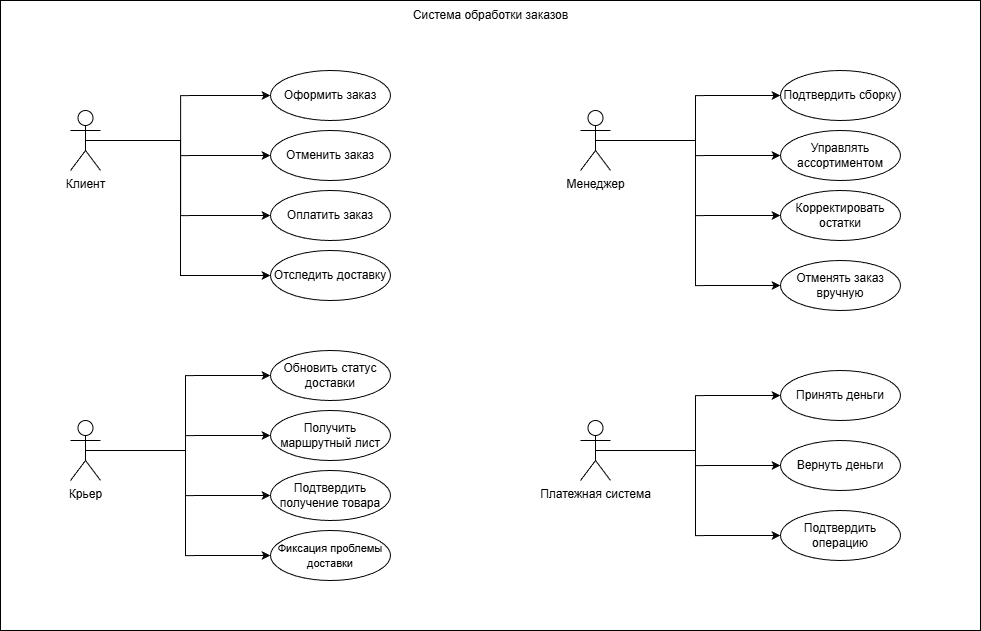

The diagram above was exported from draw.io. Its source (the exported page's mxGraphModel, read from the mxfile embedded in the PNG):
<mxGraphModel dx="1371" dy="860" grid="1" gridSize="10" guides="1" tooltips="1" connect="1" arrows="1" fold="1" page="1" pageScale="1" pageWidth="827" pageHeight="1169" math="0" shadow="0">
  <root>
    <mxCell id="0" />
    <mxCell id="1" parent="0" />
    <mxCell id="I-dlY7iqLFXcC7gTCOWe-1" parent="1" style="rounded=0;whiteSpace=wrap;html=1;" value="" vertex="1">
      <mxGeometry height="630" width="980" x="80" y="140" as="geometry" />
    </mxCell>
    <mxCell id="I-dlY7iqLFXcC7gTCOWe-2" parent="1" style="text;html=1;whiteSpace=wrap;strokeColor=none;fillColor=none;align=center;verticalAlign=middle;rounded=0;" value="Система обработки заказов" vertex="1">
      <mxGeometry height="30" width="205" x="467.5" y="140" as="geometry" />
    </mxCell>
    <mxCell id="I-dlY7iqLFXcC7gTCOWe-12" edge="1" parent="1" source="I-dlY7iqLFXcC7gTCOWe-3" style="edgeStyle=orthogonalEdgeStyle;rounded=0;orthogonalLoop=1;jettySize=auto;html=1;exitX=0.5;exitY=0.5;exitDx=0;exitDy=0;exitPerimeter=0;entryX=0;entryY=0.5;entryDx=0;entryDy=0;">
      <mxGeometry relative="1" as="geometry">
        <Array as="points">
          <mxPoint x="260" y="280" />
          <mxPoint x="260" y="235" />
        </Array>
        <mxPoint x="350" y="235" as="targetPoint" />
      </mxGeometry>
    </mxCell>
    <mxCell id="I-dlY7iqLFXcC7gTCOWe-13" edge="1" parent="1" source="I-dlY7iqLFXcC7gTCOWe-3" style="edgeStyle=orthogonalEdgeStyle;rounded=0;orthogonalLoop=1;jettySize=auto;html=1;exitX=0.5;exitY=0.5;exitDx=0;exitDy=0;exitPerimeter=0;entryX=0;entryY=0.5;entryDx=0;entryDy=0;">
      <mxGeometry relative="1" as="geometry">
        <Array as="points">
          <mxPoint x="260" y="280" />
          <mxPoint x="260" y="295" />
        </Array>
        <mxPoint x="350" y="295" as="targetPoint" />
      </mxGeometry>
    </mxCell>
    <mxCell id="I-dlY7iqLFXcC7gTCOWe-14" edge="1" parent="1" source="I-dlY7iqLFXcC7gTCOWe-3" style="edgeStyle=orthogonalEdgeStyle;rounded=0;orthogonalLoop=1;jettySize=auto;html=1;exitX=0.5;exitY=0.5;exitDx=0;exitDy=0;exitPerimeter=0;entryX=0;entryY=0.5;entryDx=0;entryDy=0;">
      <mxGeometry relative="1" as="geometry">
        <Array as="points">
          <mxPoint x="260" y="280" />
          <mxPoint x="260" y="355" />
        </Array>
        <mxPoint x="350" y="355" as="targetPoint" />
      </mxGeometry>
    </mxCell>
    <mxCell id="I-dlY7iqLFXcC7gTCOWe-3" parent="1" style="shape=umlActor;verticalLabelPosition=bottom;verticalAlign=top;html=1;" value="Клиент" vertex="1">
      <mxGeometry height="60" width="30" x="150" y="250" as="geometry" />
    </mxCell>
    <mxCell id="I-dlY7iqLFXcC7gTCOWe-29" edge="1" parent="1" source="I-dlY7iqLFXcC7gTCOWe-4" style="edgeStyle=orthogonalEdgeStyle;rounded=0;orthogonalLoop=1;jettySize=auto;html=1;exitX=0.5;exitY=0.5;exitDx=0;exitDy=0;exitPerimeter=0;entryX=0;entryY=0.5;entryDx=0;entryDy=0;" target="I-dlY7iqLFXcC7gTCOWe-24">
      <mxGeometry relative="1" as="geometry" />
    </mxCell>
    <mxCell id="I-dlY7iqLFXcC7gTCOWe-30" edge="1" parent="1" source="I-dlY7iqLFXcC7gTCOWe-4" style="edgeStyle=orthogonalEdgeStyle;rounded=0;orthogonalLoop=1;jettySize=auto;html=1;exitX=0.5;exitY=0.5;exitDx=0;exitDy=0;exitPerimeter=0;entryX=0;entryY=0.5;entryDx=0;entryDy=0;" target="I-dlY7iqLFXcC7gTCOWe-25">
      <mxGeometry relative="1" as="geometry" />
    </mxCell>
    <mxCell id="I-dlY7iqLFXcC7gTCOWe-31" edge="1" parent="1" source="I-dlY7iqLFXcC7gTCOWe-4" style="edgeStyle=orthogonalEdgeStyle;rounded=0;orthogonalLoop=1;jettySize=auto;html=1;exitX=0.5;exitY=0.5;exitDx=0;exitDy=0;exitPerimeter=0;entryX=0;entryY=0.5;entryDx=0;entryDy=0;" target="I-dlY7iqLFXcC7gTCOWe-26">
      <mxGeometry relative="1" as="geometry" />
    </mxCell>
    <mxCell id="I-dlY7iqLFXcC7gTCOWe-32" edge="1" parent="1" source="I-dlY7iqLFXcC7gTCOWe-4" style="edgeStyle=orthogonalEdgeStyle;rounded=0;orthogonalLoop=1;jettySize=auto;html=1;exitX=0.5;exitY=0.5;exitDx=0;exitDy=0;exitPerimeter=0;entryX=0;entryY=0.5;entryDx=0;entryDy=0;" target="I-dlY7iqLFXcC7gTCOWe-27">
      <mxGeometry relative="1" as="geometry" />
    </mxCell>
    <mxCell id="I-dlY7iqLFXcC7gTCOWe-4" parent="1" style="shape=umlActor;verticalLabelPosition=bottom;verticalAlign=top;html=1;" value="Менеджер" vertex="1">
      <mxGeometry height="60" width="30" x="660" y="250" as="geometry" />
    </mxCell>
    <mxCell id="I-dlY7iqLFXcC7gTCOWe-37" edge="1" parent="1" source="I-dlY7iqLFXcC7gTCOWe-5" style="edgeStyle=orthogonalEdgeStyle;rounded=0;orthogonalLoop=1;jettySize=auto;html=1;exitX=0.5;exitY=0.5;exitDx=0;exitDy=0;exitPerimeter=0;entryX=0;entryY=0.5;entryDx=0;entryDy=0;" target="I-dlY7iqLFXcC7gTCOWe-33">
      <mxGeometry relative="1" as="geometry" />
    </mxCell>
    <mxCell id="I-dlY7iqLFXcC7gTCOWe-38" edge="1" parent="1" source="I-dlY7iqLFXcC7gTCOWe-5" style="edgeStyle=orthogonalEdgeStyle;rounded=0;orthogonalLoop=1;jettySize=auto;html=1;exitX=0.5;exitY=0.5;exitDx=0;exitDy=0;exitPerimeter=0;entryX=0;entryY=0.5;entryDx=0;entryDy=0;" target="I-dlY7iqLFXcC7gTCOWe-34">
      <mxGeometry relative="1" as="geometry" />
    </mxCell>
    <mxCell id="I-dlY7iqLFXcC7gTCOWe-39" edge="1" parent="1" source="I-dlY7iqLFXcC7gTCOWe-5" style="edgeStyle=orthogonalEdgeStyle;rounded=0;orthogonalLoop=1;jettySize=auto;html=1;exitX=0.5;exitY=0.5;exitDx=0;exitDy=0;exitPerimeter=0;entryX=0;entryY=0.5;entryDx=0;entryDy=0;" target="I-dlY7iqLFXcC7gTCOWe-36">
      <mxGeometry relative="1" as="geometry" />
    </mxCell>
    <mxCell id="I-dlY7iqLFXcC7gTCOWe-40" edge="1" parent="1" source="I-dlY7iqLFXcC7gTCOWe-5" style="edgeStyle=orthogonalEdgeStyle;rounded=0;orthogonalLoop=1;jettySize=auto;html=1;exitX=0.5;exitY=0.5;exitDx=0;exitDy=0;exitPerimeter=0;entryX=0;entryY=0.5;entryDx=0;entryDy=0;" target="I-dlY7iqLFXcC7gTCOWe-35">
      <mxGeometry relative="1" as="geometry" />
    </mxCell>
    <mxCell id="I-dlY7iqLFXcC7gTCOWe-5" parent="1" style="shape=umlActor;verticalLabelPosition=bottom;verticalAlign=top;html=1;" value="Крьер" vertex="1">
      <mxGeometry height="60" width="30" x="150" y="560" as="geometry" />
    </mxCell>
    <mxCell id="I-dlY7iqLFXcC7gTCOWe-44" edge="1" parent="1" source="I-dlY7iqLFXcC7gTCOWe-6" style="edgeStyle=orthogonalEdgeStyle;rounded=0;orthogonalLoop=1;jettySize=auto;html=1;exitX=0.5;exitY=0.5;exitDx=0;exitDy=0;exitPerimeter=0;entryX=0;entryY=0.5;entryDx=0;entryDy=0;" target="I-dlY7iqLFXcC7gTCOWe-41">
      <mxGeometry relative="1" as="geometry" />
    </mxCell>
    <mxCell id="I-dlY7iqLFXcC7gTCOWe-45" edge="1" parent="1" source="I-dlY7iqLFXcC7gTCOWe-6" style="edgeStyle=orthogonalEdgeStyle;rounded=0;orthogonalLoop=1;jettySize=auto;html=1;exitX=0.5;exitY=0.5;exitDx=0;exitDy=0;exitPerimeter=0;entryX=0;entryY=0.5;entryDx=0;entryDy=0;" target="I-dlY7iqLFXcC7gTCOWe-42">
      <mxGeometry relative="1" as="geometry" />
    </mxCell>
    <mxCell id="I-dlY7iqLFXcC7gTCOWe-46" edge="1" parent="1" source="I-dlY7iqLFXcC7gTCOWe-6" style="edgeStyle=orthogonalEdgeStyle;rounded=0;orthogonalLoop=1;jettySize=auto;html=1;exitX=0.5;exitY=0.5;exitDx=0;exitDy=0;exitPerimeter=0;entryX=0;entryY=0.5;entryDx=0;entryDy=0;" target="I-dlY7iqLFXcC7gTCOWe-43">
      <mxGeometry relative="1" as="geometry" />
    </mxCell>
    <mxCell id="I-dlY7iqLFXcC7gTCOWe-6" parent="1" style="shape=umlActor;verticalLabelPosition=bottom;verticalAlign=top;html=1;" value="Платежная система" vertex="1">
      <mxGeometry height="60" width="30" x="660" y="560" as="geometry" />
    </mxCell>
    <mxCell id="I-dlY7iqLFXcC7gTCOWe-16" edge="1" parent="1" style="endArrow=classic;html=1;rounded=0;entryX=0;entryY=0.5;entryDx=0;entryDy=0;" target="I-dlY7iqLFXcC7gTCOWe-21" value="">
      <mxGeometry height="50" relative="1" width="50" as="geometry">
        <Array as="points">
          <mxPoint x="260" y="280" />
          <mxPoint x="260" y="415" />
        </Array>
        <mxPoint x="240" y="280" as="sourcePoint" />
        <mxPoint x="345" y="415" as="targetPoint" />
      </mxGeometry>
    </mxCell>
    <mxCell id="I-dlY7iqLFXcC7gTCOWe-17" parent="1" style="ellipse;whiteSpace=wrap;html=1;" value="Оформить заказ" vertex="1">
      <mxGeometry height="50" width="120" x="350" y="210" as="geometry" />
    </mxCell>
    <mxCell id="I-dlY7iqLFXcC7gTCOWe-19" parent="1" style="ellipse;whiteSpace=wrap;html=1;" value="Оплатить заказ" vertex="1">
      <mxGeometry height="50" width="120" x="350" y="330" as="geometry" />
    </mxCell>
    <mxCell id="I-dlY7iqLFXcC7gTCOWe-20" parent="1" style="ellipse;whiteSpace=wrap;html=1;" value="Отменить заказ" vertex="1">
      <mxGeometry height="50" width="120" x="350" y="270" as="geometry" />
    </mxCell>
    <mxCell id="I-dlY7iqLFXcC7gTCOWe-21" parent="1" style="ellipse;whiteSpace=wrap;html=1;" value="Отследить доставку" vertex="1">
      <mxGeometry height="50" width="120" x="350" y="390" as="geometry" />
    </mxCell>
    <mxCell id="I-dlY7iqLFXcC7gTCOWe-24" parent="1" style="ellipse;whiteSpace=wrap;html=1;" value="Подтвердить сборку" vertex="1">
      <mxGeometry height="50" width="120" x="860" y="210" as="geometry" />
    </mxCell>
    <mxCell id="I-dlY7iqLFXcC7gTCOWe-25" parent="1" style="ellipse;whiteSpace=wrap;html=1;" value="Управлять ассортиментом" vertex="1">
      <mxGeometry height="50" width="120" x="860" y="270" as="geometry" />
    </mxCell>
    <mxCell id="I-dlY7iqLFXcC7gTCOWe-26" parent="1" style="ellipse;whiteSpace=wrap;html=1;" value="Корректировать остатки" vertex="1">
      <mxGeometry height="50" width="120" x="860" y="330" as="geometry" />
    </mxCell>
    <mxCell id="I-dlY7iqLFXcC7gTCOWe-27" parent="1" style="ellipse;whiteSpace=wrap;html=1;" value="Отменять заказ вручную" vertex="1">
      <mxGeometry height="50" width="120" x="860" y="400" as="geometry" />
    </mxCell>
    <mxCell id="I-dlY7iqLFXcC7gTCOWe-28" edge="1" parent="1" source="I-dlY7iqLFXcC7gTCOWe-24" style="edgeStyle=orthogonalEdgeStyle;rounded=0;orthogonalLoop=1;jettySize=auto;html=1;exitX=0.5;exitY=1;exitDx=0;exitDy=0;" target="I-dlY7iqLFXcC7gTCOWe-24">
      <mxGeometry relative="1" as="geometry" />
    </mxCell>
    <mxCell id="I-dlY7iqLFXcC7gTCOWe-33" parent="1" style="ellipse;whiteSpace=wrap;html=1;" value="Обновить статус доставки" vertex="1">
      <mxGeometry height="50" width="120" x="350" y="490" as="geometry" />
    </mxCell>
    <mxCell id="I-dlY7iqLFXcC7gTCOWe-34" parent="1" style="ellipse;whiteSpace=wrap;html=1;" value="Получить маршрутный лист" vertex="1">
      <mxGeometry height="50" width="120" x="350" y="550" as="geometry" />
    </mxCell>
    <mxCell id="I-dlY7iqLFXcC7gTCOWe-35" parent="1" style="ellipse;whiteSpace=wrap;html=1;" value="&lt;font style=&quot;font-size: 11px;&quot;&gt;Фиксация проблемы доставки&lt;/font&gt;" vertex="1">
      <mxGeometry height="50" width="120" x="350" y="670" as="geometry" />
    </mxCell>
    <mxCell id="I-dlY7iqLFXcC7gTCOWe-36" parent="1" style="ellipse;whiteSpace=wrap;html=1;" value="Подтвердить получение товара" vertex="1">
      <mxGeometry height="50" width="120" x="350" y="610" as="geometry" />
    </mxCell>
    <mxCell id="I-dlY7iqLFXcC7gTCOWe-41" parent="1" style="ellipse;whiteSpace=wrap;html=1;" value="Принять деньги" vertex="1">
      <mxGeometry height="50" width="120" x="860" y="510" as="geometry" />
    </mxCell>
    <mxCell id="I-dlY7iqLFXcC7gTCOWe-42" parent="1" style="ellipse;whiteSpace=wrap;html=1;" value="Вернуть деньги" vertex="1">
      <mxGeometry height="50" width="120" x="860" y="580" as="geometry" />
    </mxCell>
    <mxCell id="I-dlY7iqLFXcC7gTCOWe-43" parent="1" style="ellipse;whiteSpace=wrap;html=1;" value="Подтвердить операцию" vertex="1">
      <mxGeometry height="50" width="120" x="860" y="650" as="geometry" />
    </mxCell>
  </root>
</mxGraphModel>